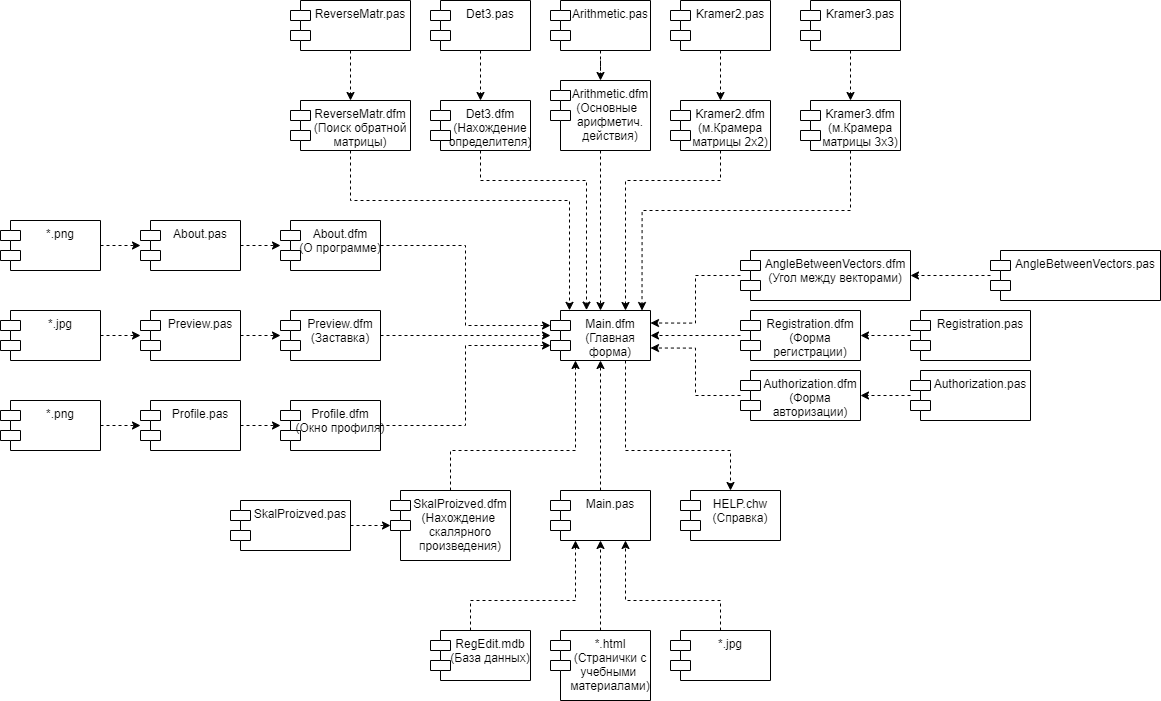

The diagram above was exported from draw.io. Its source (the exported page's mxGraphModel, read from the mxfile embedded in the PNG):
<mxGraphModel dx="2282" dy="1042" grid="1" gridSize="10" guides="1" tooltips="1" connect="1" arrows="1" fold="1" page="1" pageScale="1" pageWidth="2339" pageHeight="3300" math="0" shadow="0">
  <root>
    <mxCell id="0" />
    <mxCell id="1" parent="0" />
    <mxCell id="hHfmIYU5dAZMTvVrX5C5-5" value="" style="edgeStyle=orthogonalEdgeStyle;rounded=0;orthogonalLoop=1;jettySize=auto;html=1;dashed=1;exitX=0.5;exitY=0;exitDx=0;exitDy=0;" edge="1" parent="1" source="hHfmIYU5dAZMTvVrX5C5-4" target="hHfmIYU5dAZMTvVrX5C5-4">
      <mxGeometry relative="1" as="geometry">
        <Array as="points">
          <mxPoint x="1030" y="1780" />
        </Array>
      </mxGeometry>
    </mxCell>
    <mxCell id="hHfmIYU5dAZMTvVrX5C5-3" value="Main.dfm&#10;(Главная &#10;форма)" style="shape=module;align=left;spacingLeft=20;align=center;verticalAlign=top;" vertex="1" parent="1">
      <mxGeometry x="960" y="1600" width="100" height="50" as="geometry" />
    </mxCell>
    <mxCell id="hHfmIYU5dAZMTvVrX5C5-6" style="edgeStyle=orthogonalEdgeStyle;rounded=0;orthogonalLoop=1;jettySize=auto;html=1;exitX=0.5;exitY=0;exitDx=0;exitDy=0;entryX=0.5;entryY=1;entryDx=0;entryDy=0;dashed=1;" edge="1" parent="1" source="hHfmIYU5dAZMTvVrX5C5-4" target="hHfmIYU5dAZMTvVrX5C5-3">
      <mxGeometry relative="1" as="geometry" />
    </mxCell>
    <mxCell id="hHfmIYU5dAZMTvVrX5C5-4" value="Main.pas" style="shape=module;align=left;spacingLeft=20;align=center;verticalAlign=top;" vertex="1" parent="1">
      <mxGeometry x="960" y="1780" width="100" height="50" as="geometry" />
    </mxCell>
    <mxCell id="hHfmIYU5dAZMTvVrX5C5-9" value="" style="edgeStyle=orthogonalEdgeStyle;rounded=0;orthogonalLoop=1;jettySize=auto;html=1;dashed=1;exitX=0.75;exitY=1;exitDx=0;exitDy=0;entryX=0.5;entryY=0;entryDx=0;entryDy=0;" edge="1" parent="1" source="hHfmIYU5dAZMTvVrX5C5-3" target="hHfmIYU5dAZMTvVrX5C5-7">
      <mxGeometry relative="1" as="geometry">
        <mxPoint x="1220" y="1760" as="targetPoint" />
        <Array as="points">
          <mxPoint x="1035" y="1740" />
          <mxPoint x="1140" y="1740" />
        </Array>
      </mxGeometry>
    </mxCell>
    <mxCell id="hHfmIYU5dAZMTvVrX5C5-7" value="HELP.chw&#10;(Справка)" style="shape=module;align=left;spacingLeft=20;align=center;verticalAlign=top;" vertex="1" parent="1">
      <mxGeometry x="1090" y="1780" width="100" height="50" as="geometry" />
    </mxCell>
    <mxCell id="hHfmIYU5dAZMTvVrX5C5-12" value="" style="edgeStyle=orthogonalEdgeStyle;rounded=0;orthogonalLoop=1;jettySize=auto;html=1;dashed=1;entryX=0.25;entryY=1;entryDx=0;entryDy=0;" edge="1" parent="1" source="hHfmIYU5dAZMTvVrX5C5-10" target="hHfmIYU5dAZMTvVrX5C5-4">
      <mxGeometry relative="1" as="geometry">
        <mxPoint x="880" y="1700" as="targetPoint" />
        <Array as="points">
          <mxPoint x="880" y="1890" />
          <mxPoint x="985" y="1890" />
        </Array>
      </mxGeometry>
    </mxCell>
    <mxCell id="hHfmIYU5dAZMTvVrX5C5-10" value="RegEdit.mdb&#10;(База данных)" style="shape=module;align=left;spacingLeft=20;align=center;verticalAlign=top;" vertex="1" parent="1">
      <mxGeometry x="840" y="1920" width="100" height="50" as="geometry" />
    </mxCell>
    <mxCell id="hHfmIYU5dAZMTvVrX5C5-14" style="edgeStyle=orthogonalEdgeStyle;rounded=0;orthogonalLoop=1;jettySize=auto;html=1;entryX=1;entryY=0.75;entryDx=0;entryDy=0;dashed=1;" edge="1" parent="1" source="hHfmIYU5dAZMTvVrX5C5-13" target="hHfmIYU5dAZMTvVrX5C5-3">
      <mxGeometry relative="1" as="geometry" />
    </mxCell>
    <mxCell id="hHfmIYU5dAZMTvVrX5C5-13" value="Authorization.dfm&#10;(Форма &#10;авторизации)" style="shape=module;align=left;spacingLeft=20;align=center;verticalAlign=top;" vertex="1" parent="1">
      <mxGeometry x="1150" y="1660" width="120" height="50" as="geometry" />
    </mxCell>
    <mxCell id="hHfmIYU5dAZMTvVrX5C5-16" style="edgeStyle=orthogonalEdgeStyle;rounded=0;orthogonalLoop=1;jettySize=auto;html=1;entryX=1;entryY=0.5;entryDx=0;entryDy=0;dashed=1;" edge="1" parent="1" source="hHfmIYU5dAZMTvVrX5C5-15" target="hHfmIYU5dAZMTvVrX5C5-13">
      <mxGeometry relative="1" as="geometry" />
    </mxCell>
    <mxCell id="hHfmIYU5dAZMTvVrX5C5-15" value="Authorization.pas" style="shape=module;align=left;spacingLeft=20;align=center;verticalAlign=top;" vertex="1" parent="1">
      <mxGeometry x="1320" y="1660" width="120" height="50" as="geometry" />
    </mxCell>
    <mxCell id="hHfmIYU5dAZMTvVrX5C5-20" style="edgeStyle=orthogonalEdgeStyle;rounded=0;orthogonalLoop=1;jettySize=auto;html=1;entryX=1;entryY=0.5;entryDx=0;entryDy=0;dashed=1;" edge="1" parent="1" source="hHfmIYU5dAZMTvVrX5C5-17" target="hHfmIYU5dAZMTvVrX5C5-3">
      <mxGeometry relative="1" as="geometry" />
    </mxCell>
    <mxCell id="hHfmIYU5dAZMTvVrX5C5-17" value="Registration.dfm&#10;(Форма &#10;регистрации)" style="shape=module;align=left;spacingLeft=20;align=center;verticalAlign=top;" vertex="1" parent="1">
      <mxGeometry x="1150" y="1600" width="120" height="50" as="geometry" />
    </mxCell>
    <mxCell id="hHfmIYU5dAZMTvVrX5C5-18" style="edgeStyle=orthogonalEdgeStyle;rounded=0;orthogonalLoop=1;jettySize=auto;html=1;entryX=1;entryY=0.5;entryDx=0;entryDy=0;dashed=1;" edge="1" parent="1" source="hHfmIYU5dAZMTvVrX5C5-19" target="hHfmIYU5dAZMTvVrX5C5-17">
      <mxGeometry relative="1" as="geometry" />
    </mxCell>
    <mxCell id="hHfmIYU5dAZMTvVrX5C5-19" value="Registration.pas" style="shape=module;align=left;spacingLeft=20;align=center;verticalAlign=top;" vertex="1" parent="1">
      <mxGeometry x="1320" y="1600" width="120" height="50" as="geometry" />
    </mxCell>
    <mxCell id="hHfmIYU5dAZMTvVrX5C5-24" style="edgeStyle=orthogonalEdgeStyle;rounded=0;orthogonalLoop=1;jettySize=auto;html=1;entryX=1;entryY=0.25;entryDx=0;entryDy=0;dashed=1;" edge="1" parent="1" source="hHfmIYU5dAZMTvVrX5C5-21" target="hHfmIYU5dAZMTvVrX5C5-3">
      <mxGeometry relative="1" as="geometry" />
    </mxCell>
    <mxCell id="hHfmIYU5dAZMTvVrX5C5-21" value="AngleBetweenVectors.dfm&#10;(Угол между векторами)" style="shape=module;align=left;spacingLeft=20;align=center;verticalAlign=top;" vertex="1" parent="1">
      <mxGeometry x="1150" y="1540" width="170" height="50" as="geometry" />
    </mxCell>
    <mxCell id="hHfmIYU5dAZMTvVrX5C5-22" style="edgeStyle=orthogonalEdgeStyle;rounded=0;orthogonalLoop=1;jettySize=auto;html=1;entryX=1;entryY=0.5;entryDx=0;entryDy=0;dashed=1;" edge="1" parent="1" source="hHfmIYU5dAZMTvVrX5C5-23" target="hHfmIYU5dAZMTvVrX5C5-21">
      <mxGeometry relative="1" as="geometry" />
    </mxCell>
    <mxCell id="hHfmIYU5dAZMTvVrX5C5-23" value="AngleBetweenVectors.pas" style="shape=module;align=left;spacingLeft=20;align=center;verticalAlign=top;" vertex="1" parent="1">
      <mxGeometry x="1400" y="1540" width="170" height="50" as="geometry" />
    </mxCell>
    <mxCell id="hHfmIYU5dAZMTvVrX5C5-26" style="edgeStyle=orthogonalEdgeStyle;rounded=0;orthogonalLoop=1;jettySize=auto;html=1;entryX=0.5;entryY=0;entryDx=0;entryDy=0;dashed=1;" edge="1" parent="1" source="hHfmIYU5dAZMTvVrX5C5-25" target="hHfmIYU5dAZMTvVrX5C5-3">
      <mxGeometry relative="1" as="geometry" />
    </mxCell>
    <mxCell id="hHfmIYU5dAZMTvVrX5C5-25" value="Arithmetic.dfm&#10;(Основные  &#10;арифметич. &#10;действия)" style="shape=module;align=left;spacingLeft=20;align=center;verticalAlign=top;" vertex="1" parent="1">
      <mxGeometry x="960" y="1370" width="100" height="70" as="geometry" />
    </mxCell>
    <mxCell id="hHfmIYU5dAZMTvVrX5C5-28" style="edgeStyle=orthogonalEdgeStyle;rounded=0;orthogonalLoop=1;jettySize=auto;html=1;entryX=0.5;entryY=0;entryDx=0;entryDy=0;dashed=1;" edge="1" parent="1" source="hHfmIYU5dAZMTvVrX5C5-27" target="hHfmIYU5dAZMTvVrX5C5-25">
      <mxGeometry relative="1" as="geometry" />
    </mxCell>
    <mxCell id="hHfmIYU5dAZMTvVrX5C5-27" value="Arithmetic.pas" style="shape=module;align=left;spacingLeft=20;align=center;verticalAlign=top;" vertex="1" parent="1">
      <mxGeometry x="960" y="1290" width="100" height="50" as="geometry" />
    </mxCell>
    <mxCell id="hHfmIYU5dAZMTvVrX5C5-32" style="edgeStyle=orthogonalEdgeStyle;rounded=0;orthogonalLoop=1;jettySize=auto;html=1;dashed=1;entryX=0.356;entryY=-0.008;entryDx=0;entryDy=0;entryPerimeter=0;" edge="1" parent="1" source="hHfmIYU5dAZMTvVrX5C5-29" target="hHfmIYU5dAZMTvVrX5C5-3">
      <mxGeometry relative="1" as="geometry">
        <mxPoint x="1000" y="1560" as="targetPoint" />
        <Array as="points">
          <mxPoint x="890" y="1470" />
          <mxPoint x="996" y="1470" />
          <mxPoint x="996" y="1600" />
        </Array>
      </mxGeometry>
    </mxCell>
    <mxCell id="hHfmIYU5dAZMTvVrX5C5-29" value="Det3.dfm&#10;(Нахождение&#10;определителя)" style="shape=module;align=left;spacingLeft=20;align=center;verticalAlign=top;" vertex="1" parent="1">
      <mxGeometry x="840" y="1390" width="100" height="50" as="geometry" />
    </mxCell>
    <mxCell id="hHfmIYU5dAZMTvVrX5C5-31" style="edgeStyle=orthogonalEdgeStyle;rounded=0;orthogonalLoop=1;jettySize=auto;html=1;entryX=0.5;entryY=0;entryDx=0;entryDy=0;dashed=1;" edge="1" parent="1" source="hHfmIYU5dAZMTvVrX5C5-30" target="hHfmIYU5dAZMTvVrX5C5-29">
      <mxGeometry relative="1" as="geometry" />
    </mxCell>
    <mxCell id="hHfmIYU5dAZMTvVrX5C5-30" value="Det3.pas" style="shape=module;align=left;spacingLeft=20;align=center;verticalAlign=top;" vertex="1" parent="1">
      <mxGeometry x="840" y="1290" width="100" height="50" as="geometry" />
    </mxCell>
    <mxCell id="hHfmIYU5dAZMTvVrX5C5-36" style="edgeStyle=orthogonalEdgeStyle;rounded=0;orthogonalLoop=1;jettySize=auto;html=1;dashed=1;entryX=0.75;entryY=0;entryDx=0;entryDy=0;" edge="1" parent="1" source="hHfmIYU5dAZMTvVrX5C5-33" target="hHfmIYU5dAZMTvVrX5C5-3">
      <mxGeometry relative="1" as="geometry">
        <mxPoint x="1080" y="1570" as="targetPoint" />
        <Array as="points">
          <mxPoint x="1130" y="1470" />
          <mxPoint x="1035" y="1470" />
        </Array>
      </mxGeometry>
    </mxCell>
    <mxCell id="hHfmIYU5dAZMTvVrX5C5-33" value="Kramer2.dfm&#10;(м.Крамера&#10;матрицы 2х2)" style="shape=module;align=left;spacingLeft=20;align=center;verticalAlign=top;" vertex="1" parent="1">
      <mxGeometry x="1080" y="1390" width="100" height="50" as="geometry" />
    </mxCell>
    <mxCell id="hHfmIYU5dAZMTvVrX5C5-34" style="edgeStyle=orthogonalEdgeStyle;rounded=0;orthogonalLoop=1;jettySize=auto;html=1;entryX=0.5;entryY=0;entryDx=0;entryDy=0;dashed=1;" edge="1" parent="1" source="hHfmIYU5dAZMTvVrX5C5-35" target="hHfmIYU5dAZMTvVrX5C5-33">
      <mxGeometry relative="1" as="geometry" />
    </mxCell>
    <mxCell id="hHfmIYU5dAZMTvVrX5C5-35" value="Kramer2.pas" style="shape=module;align=left;spacingLeft=20;align=center;verticalAlign=top;" vertex="1" parent="1">
      <mxGeometry x="1080" y="1290" width="100" height="50" as="geometry" />
    </mxCell>
    <mxCell id="hHfmIYU5dAZMTvVrX5C5-40" style="edgeStyle=orthogonalEdgeStyle;rounded=0;orthogonalLoop=1;jettySize=auto;html=1;entryX=0.915;entryY=0;entryDx=0;entryDy=0;entryPerimeter=0;dashed=1;" edge="1" parent="1" source="hHfmIYU5dAZMTvVrX5C5-37" target="hHfmIYU5dAZMTvVrX5C5-3">
      <mxGeometry relative="1" as="geometry">
        <Array as="points">
          <mxPoint x="1260" y="1500" />
          <mxPoint x="1052" y="1500" />
        </Array>
      </mxGeometry>
    </mxCell>
    <mxCell id="hHfmIYU5dAZMTvVrX5C5-37" value="Kramer3.dfm&#10;(м.Крамера&#10;матрицы 3х3)" style="shape=module;align=left;spacingLeft=20;align=center;verticalAlign=top;" vertex="1" parent="1">
      <mxGeometry x="1210" y="1390" width="100" height="50" as="geometry" />
    </mxCell>
    <mxCell id="hHfmIYU5dAZMTvVrX5C5-38" style="edgeStyle=orthogonalEdgeStyle;rounded=0;orthogonalLoop=1;jettySize=auto;html=1;entryX=0.5;entryY=0;entryDx=0;entryDy=0;dashed=1;" edge="1" parent="1" source="hHfmIYU5dAZMTvVrX5C5-39" target="hHfmIYU5dAZMTvVrX5C5-37">
      <mxGeometry relative="1" as="geometry" />
    </mxCell>
    <mxCell id="hHfmIYU5dAZMTvVrX5C5-39" value="Kramer3.pas" style="shape=module;align=left;spacingLeft=20;align=center;verticalAlign=top;" vertex="1" parent="1">
      <mxGeometry x="1210" y="1290" width="100" height="50" as="geometry" />
    </mxCell>
    <mxCell id="hHfmIYU5dAZMTvVrX5C5-46" style="edgeStyle=orthogonalEdgeStyle;rounded=0;orthogonalLoop=1;jettySize=auto;html=1;dashed=1;" edge="1" parent="1" source="hHfmIYU5dAZMTvVrX5C5-41" target="hHfmIYU5dAZMTvVrX5C5-3">
      <mxGeometry relative="1" as="geometry" />
    </mxCell>
    <mxCell id="hHfmIYU5dAZMTvVrX5C5-41" value="Preview.dfm&#10;(Заставка)" style="shape=module;align=left;spacingLeft=20;align=center;verticalAlign=top;" vertex="1" parent="1">
      <mxGeometry x="690" y="1600" width="100" height="50" as="geometry" />
    </mxCell>
    <mxCell id="hHfmIYU5dAZMTvVrX5C5-43" style="edgeStyle=orthogonalEdgeStyle;rounded=0;orthogonalLoop=1;jettySize=auto;html=1;dashed=1;" edge="1" parent="1" source="hHfmIYU5dAZMTvVrX5C5-42" target="hHfmIYU5dAZMTvVrX5C5-41">
      <mxGeometry relative="1" as="geometry" />
    </mxCell>
    <mxCell id="hHfmIYU5dAZMTvVrX5C5-42" value="Preview.pas" style="shape=module;align=left;spacingLeft=20;align=center;verticalAlign=top;" vertex="1" parent="1">
      <mxGeometry x="550" y="1600" width="100" height="50" as="geometry" />
    </mxCell>
    <mxCell id="hHfmIYU5dAZMTvVrX5C5-45" style="edgeStyle=orthogonalEdgeStyle;rounded=0;orthogonalLoop=1;jettySize=auto;html=1;dashed=1;" edge="1" parent="1" source="hHfmIYU5dAZMTvVrX5C5-44" target="hHfmIYU5dAZMTvVrX5C5-42">
      <mxGeometry relative="1" as="geometry" />
    </mxCell>
    <mxCell id="hHfmIYU5dAZMTvVrX5C5-44" value="*.jpg" style="shape=module;align=left;spacingLeft=20;align=center;verticalAlign=top;" vertex="1" parent="1">
      <mxGeometry x="410" y="1600" width="100" height="50" as="geometry" />
    </mxCell>
    <mxCell id="hHfmIYU5dAZMTvVrX5C5-48" style="edgeStyle=orthogonalEdgeStyle;rounded=0;orthogonalLoop=1;jettySize=auto;html=1;dashed=1;" edge="1" parent="1" source="hHfmIYU5dAZMTvVrX5C5-47">
      <mxGeometry relative="1" as="geometry">
        <mxPoint x="1010" y="1830" as="targetPoint" />
      </mxGeometry>
    </mxCell>
    <mxCell id="hHfmIYU5dAZMTvVrX5C5-47" value="*.html&#10;(Странички с&#10;учебными &#10;материалами)" style="shape=module;align=left;spacingLeft=20;align=center;verticalAlign=top;" vertex="1" parent="1">
      <mxGeometry x="960" y="1920" width="100" height="70" as="geometry" />
    </mxCell>
    <mxCell id="hHfmIYU5dAZMTvVrX5C5-50" style="edgeStyle=orthogonalEdgeStyle;rounded=0;orthogonalLoop=1;jettySize=auto;html=1;entryX=0.75;entryY=1;entryDx=0;entryDy=0;dashed=1;" edge="1" parent="1" source="hHfmIYU5dAZMTvVrX5C5-49" target="hHfmIYU5dAZMTvVrX5C5-4">
      <mxGeometry relative="1" as="geometry">
        <Array as="points">
          <mxPoint x="1130" y="1890" />
          <mxPoint x="1035" y="1890" />
        </Array>
      </mxGeometry>
    </mxCell>
    <mxCell id="hHfmIYU5dAZMTvVrX5C5-49" value="*.jpg" style="shape=module;align=left;spacingLeft=20;align=center;verticalAlign=top;" vertex="1" parent="1">
      <mxGeometry x="1080" y="1920" width="100" height="50" as="geometry" />
    </mxCell>
    <mxCell id="hHfmIYU5dAZMTvVrX5C5-52" style="edgeStyle=orthogonalEdgeStyle;rounded=0;orthogonalLoop=1;jettySize=auto;html=1;entryX=0;entryY=0;entryDx=0;entryDy=15;entryPerimeter=0;dashed=1;" edge="1" parent="1" source="hHfmIYU5dAZMTvVrX5C5-51" target="hHfmIYU5dAZMTvVrX5C5-3">
      <mxGeometry relative="1" as="geometry" />
    </mxCell>
    <mxCell id="hHfmIYU5dAZMTvVrX5C5-51" value="About.dfm&#10;(О программе)" style="shape=module;align=left;spacingLeft=20;align=center;verticalAlign=top;" vertex="1" parent="1">
      <mxGeometry x="690" y="1510" width="100" height="50" as="geometry" />
    </mxCell>
    <mxCell id="hHfmIYU5dAZMTvVrX5C5-54" style="edgeStyle=orthogonalEdgeStyle;rounded=0;orthogonalLoop=1;jettySize=auto;html=1;dashed=1;" edge="1" parent="1" source="hHfmIYU5dAZMTvVrX5C5-53" target="hHfmIYU5dAZMTvVrX5C5-51">
      <mxGeometry relative="1" as="geometry" />
    </mxCell>
    <mxCell id="hHfmIYU5dAZMTvVrX5C5-53" value="About.pas" style="shape=module;align=left;spacingLeft=20;align=center;verticalAlign=top;" vertex="1" parent="1">
      <mxGeometry x="550" y="1510" width="100" height="50" as="geometry" />
    </mxCell>
    <mxCell id="hHfmIYU5dAZMTvVrX5C5-56" style="edgeStyle=orthogonalEdgeStyle;rounded=0;orthogonalLoop=1;jettySize=auto;html=1;dashed=1;" edge="1" parent="1" source="hHfmIYU5dAZMTvVrX5C5-55" target="hHfmIYU5dAZMTvVrX5C5-53">
      <mxGeometry relative="1" as="geometry" />
    </mxCell>
    <mxCell id="hHfmIYU5dAZMTvVrX5C5-55" value="*.png" style="shape=module;align=left;spacingLeft=20;align=center;verticalAlign=top;" vertex="1" parent="1">
      <mxGeometry x="410" y="1510" width="100" height="50" as="geometry" />
    </mxCell>
    <mxCell id="hHfmIYU5dAZMTvVrX5C5-62" style="edgeStyle=orthogonalEdgeStyle;rounded=0;orthogonalLoop=1;jettySize=auto;html=1;entryX=0;entryY=0;entryDx=0;entryDy=35;entryPerimeter=0;dashed=1;" edge="1" parent="1" source="hHfmIYU5dAZMTvVrX5C5-57" target="hHfmIYU5dAZMTvVrX5C5-3">
      <mxGeometry relative="1" as="geometry" />
    </mxCell>
    <mxCell id="hHfmIYU5dAZMTvVrX5C5-57" value="Profile.dfm&#10;(Окно профиля)" style="shape=module;align=left;spacingLeft=20;align=center;verticalAlign=top;" vertex="1" parent="1">
      <mxGeometry x="690" y="1690" width="100" height="50" as="geometry" />
    </mxCell>
    <mxCell id="hHfmIYU5dAZMTvVrX5C5-58" style="edgeStyle=orthogonalEdgeStyle;rounded=0;orthogonalLoop=1;jettySize=auto;html=1;dashed=1;" edge="1" parent="1" source="hHfmIYU5dAZMTvVrX5C5-59" target="hHfmIYU5dAZMTvVrX5C5-57">
      <mxGeometry relative="1" as="geometry" />
    </mxCell>
    <mxCell id="hHfmIYU5dAZMTvVrX5C5-59" value="Profile.pas" style="shape=module;align=left;spacingLeft=20;align=center;verticalAlign=top;" vertex="1" parent="1">
      <mxGeometry x="550" y="1690" width="100" height="50" as="geometry" />
    </mxCell>
    <mxCell id="hHfmIYU5dAZMTvVrX5C5-60" style="edgeStyle=orthogonalEdgeStyle;rounded=0;orthogonalLoop=1;jettySize=auto;html=1;dashed=1;" edge="1" parent="1" source="hHfmIYU5dAZMTvVrX5C5-61" target="hHfmIYU5dAZMTvVrX5C5-59">
      <mxGeometry relative="1" as="geometry" />
    </mxCell>
    <mxCell id="hHfmIYU5dAZMTvVrX5C5-61" value="*.png" style="shape=module;align=left;spacingLeft=20;align=center;verticalAlign=top;" vertex="1" parent="1">
      <mxGeometry x="410" y="1690" width="100" height="50" as="geometry" />
    </mxCell>
    <mxCell id="hHfmIYU5dAZMTvVrX5C5-66" style="edgeStyle=orthogonalEdgeStyle;rounded=0;orthogonalLoop=1;jettySize=auto;html=1;entryX=0.19;entryY=-0.003;entryDx=0;entryDy=0;entryPerimeter=0;dashed=1;" edge="1" parent="1" source="hHfmIYU5dAZMTvVrX5C5-63" target="hHfmIYU5dAZMTvVrX5C5-3">
      <mxGeometry relative="1" as="geometry">
        <Array as="points">
          <mxPoint x="760" y="1490" />
          <mxPoint x="979" y="1490" />
        </Array>
      </mxGeometry>
    </mxCell>
    <mxCell id="hHfmIYU5dAZMTvVrX5C5-63" value="ReverseMatr.dfm&#10;(Поиск обратной&#10;матрицы)" style="shape=module;align=left;spacingLeft=20;align=center;verticalAlign=top;" vertex="1" parent="1">
      <mxGeometry x="700" y="1390" width="120" height="50" as="geometry" />
    </mxCell>
    <mxCell id="hHfmIYU5dAZMTvVrX5C5-64" style="edgeStyle=orthogonalEdgeStyle;rounded=0;orthogonalLoop=1;jettySize=auto;html=1;entryX=0.5;entryY=0;entryDx=0;entryDy=0;dashed=1;" edge="1" parent="1" source="hHfmIYU5dAZMTvVrX5C5-65" target="hHfmIYU5dAZMTvVrX5C5-63">
      <mxGeometry relative="1" as="geometry" />
    </mxCell>
    <mxCell id="hHfmIYU5dAZMTvVrX5C5-65" value="ReverseMatr.pas" style="shape=module;align=left;spacingLeft=20;align=center;verticalAlign=top;" vertex="1" parent="1">
      <mxGeometry x="700" y="1290" width="120" height="50" as="geometry" />
    </mxCell>
    <mxCell id="hHfmIYU5dAZMTvVrX5C5-70" style="edgeStyle=orthogonalEdgeStyle;rounded=0;orthogonalLoop=1;jettySize=auto;html=1;entryX=0.25;entryY=1;entryDx=0;entryDy=0;dashed=1;" edge="1" parent="1" source="hHfmIYU5dAZMTvVrX5C5-67" target="hHfmIYU5dAZMTvVrX5C5-3">
      <mxGeometry relative="1" as="geometry">
        <Array as="points">
          <mxPoint x="860" y="1740" />
          <mxPoint x="985" y="1740" />
        </Array>
      </mxGeometry>
    </mxCell>
    <mxCell id="hHfmIYU5dAZMTvVrX5C5-67" value="SkalProizved.dfm&#10;(Нахождение &#10;скалярного&#10;произведения)" style="shape=module;align=left;spacingLeft=20;align=center;verticalAlign=top;" vertex="1" parent="1">
      <mxGeometry x="800" y="1780" width="120" height="70" as="geometry" />
    </mxCell>
    <mxCell id="hHfmIYU5dAZMTvVrX5C5-69" style="edgeStyle=orthogonalEdgeStyle;rounded=0;orthogonalLoop=1;jettySize=auto;html=1;dashed=1;" edge="1" parent="1" source="hHfmIYU5dAZMTvVrX5C5-68" target="hHfmIYU5dAZMTvVrX5C5-67">
      <mxGeometry relative="1" as="geometry" />
    </mxCell>
    <mxCell id="hHfmIYU5dAZMTvVrX5C5-68" value="SkalProizved.pas" style="shape=module;align=left;spacingLeft=20;align=center;verticalAlign=top;" vertex="1" parent="1">
      <mxGeometry x="640" y="1790" width="120" height="50" as="geometry" />
    </mxCell>
  </root>
</mxGraphModel>